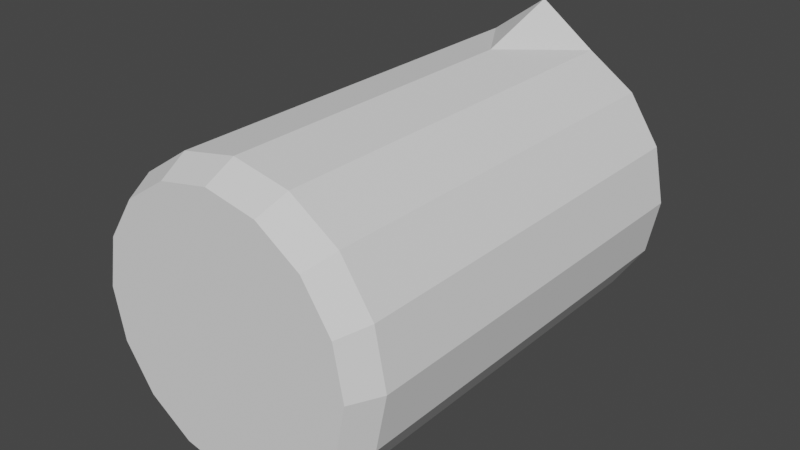 # Source: beaker.blend  (saved by Blender 2.83.18; exported with 4.5.12 LTS)
import bpy
from mathutils import Matrix  # noqa: F401  (used for matrix-valued properties, if any)

bpy.ops.wm.read_factory_settings(use_empty=True)
scene = bpy.context.scene
scene.name = 'Scene'

# ---- collections
col_collection = bpy.data.collections.new('Collection'); scene.collection.children.link(col_collection)

# ---- world
world_world = bpy.data.worlds.new('World'); scene.world = world_world
world_world.use_nodes = True; world_world.node_tree.nodes.clear()
_N = world_world.node_tree.nodes; _L = world_world.node_tree.links
n0 = _N.new('ShaderNodeOutputWorld'); n0.name = 'World Output'; n0.location = (300, 300)
n1 = _N.new('ShaderNodeBackground'); n1.name = 'Background'; n1.location = (10, 300)
n1.inputs[0].default_value = (0.05088, 0.05088, 0.05088, 1.0)
_L.new(n1.outputs[0], n0.inputs[0])
n0.is_active_output = True
world_world.color = (0.05088, 0.05088, 0.05088)
world_world.use_sun_shadow = False
world_world.sun_shadow_jitter_overblur = 0.0

# ---- meshes
me_cylinder_001 = bpy.data.meshes.new('Cylinder.001')
me_cylinder_001.from_pydata([(3.958e-10, 0.045, -6.29e-18), (0.01722, 0.04157, -0.01), (0.01722, 0.04157, -6.29e-18), (0.03182, 0.03182, -0.01), (0.03182, 0.03182, -6.29e-18), (0.04157, 0.01722, -0.01), (0.04157, 0.01722, -6.29e-18), (0.045, 6.442e-09, -0.01), (0.045, -1.058e-08, -6.29e-18), (0.04157, -0.01722, -0.01), (0.04157, -0.01722, -6.29e-18), (0.03182, -0.03182, -0.01), (0.03182, -0.03182, -6.29e-18), (0.01722, -0.04157, -0.01), (0.01722, -0.04157, -6.29e-18), (7.191e-09, -0.045, -0.01), (7.191e-09, -0.045, -6.29e-18), (-0.01722, -0.04157, -0.01), (-0.01722, -0.04157, -6.29e-18), (-0.03182, -0.03182, -0.01), (-0.03182, -0.03182, -6.29e-18), (-0.04157, -0.01722, -0.01), (-0.04157, -0.01722, -6.29e-18), (-0.045, 8.945e-09, -0.01), (-0.045, -8.076e-09, -6.29e-18), (-0.04157, 0.01722, -0.01), (-0.04157, 0.01722, -6.29e-18), (-0.03182, 0.03182, -0.01), (-0.03182, 0.03182, -6.29e-18), (-0.01722, 0.04157, -0.01), (-0.01722, 0.04157, -6.29e-18), (0.0, 0.06, -0.15), (0.01913, 0.04619, -0.15), (0.03536, 0.03536, -0.15), (0.04619, 0.01913, -0.15), (0.05, -8.742e-09, -0.15), (0.04619, -0.01913, -0.15), (0.03536, -0.03536, -0.15), (0.01913, -0.04619, -0.15), (7.55e-09, -0.05, -0.15), (-0.01913, -0.04619, -0.15), (-0.03536, -0.03536, -0.15), (-0.04619, -0.01913, -0.15), (-0.05, -5.96e-09, -0.15), (-0.04619, 0.01913, -0.15), (-0.03536, 0.03536, -0.15), (-0.01913, 0.04619, -0.15), (0.01722, 0.04157, -0.15), (0.03182, 0.03182, -0.15), (0.04157, 0.01722, -0.15), (0.045, -4.008e-09, -0.15), (0.04157, -0.01722, -0.15), (0.03182, -0.03182, -0.15), (0.01722, -0.04157, -0.15), (7.191e-09, -0.045, -0.15), (-0.01722, -0.04157, -0.15), (-0.03182, -0.03182, -0.15), (-0.04157, -0.01722, -0.15), (-0.045, -1.504e-09, -0.15), (-0.04157, 0.01722, -0.15), (-0.03182, 0.03182, -0.15), (-0.01722, 0.04157, -0.15), (3.958e-10, 0.055, -0.15), (0.0, 0.05, -0.01), (0.01913, 0.04619, -0.01), (0.03536, 0.03536, -0.01), (0.04619, 0.01913, -0.01), (0.05, -6.994e-09, -0.01), (0.04619, -0.01913, -0.01), (0.03536, -0.03536, -0.01), (0.01913, -0.04619, -0.01), (7.55e-09, -0.05, -0.01), (-0.01913, -0.04619, -0.01), (-0.03536, -0.03536, -0.01), (-0.04619, -0.01913, -0.01), (-0.05, -4.212e-09, -0.01), (-0.04619, 0.01913, -0.01), (-0.03536, 0.03536, -0.01), (-0.01913, 0.04619, -0.01), (3.958e-10, 0.045, -0.01), (0.0, 0.05, -0.01), (3.958e-10, 0.055, -0.15), (0.0, 0.06, -0.15), (0.0, 0.05, -0.12), (3.958e-10, 0.045, -0.12)], [], [(80, 0, 2, 64), (64, 2, 4, 65), (65, 4, 6, 66), (66, 6, 8, 67), (67, 8, 10, 68), (68, 10, 12, 69), (69, 12, 14, 70), (70, 14, 16, 71), (71, 16, 18, 72), (72, 18, 20, 73), (73, 20, 22, 74), (74, 22, 24, 75), (75, 24, 26, 76), (76, 26, 28, 77), (2, 0, 30, 28, 26, 24, 22, 20, 18, 16, 14, 12, 10, 8, 6, 4), (77, 28, 30, 78), (78, 30, 0, 63), (79, 1, 3, 5, 7, 9, 11, 13, 15, 17, 19, 21, 23, 25, 27, 29), (61, 46, 82, 81), (60, 45, 46, 61), (59, 44, 45, 60), (58, 43, 44, 59), (57, 42, 43, 58), (56, 41, 42, 57), (55, 40, 41, 56), (54, 39, 40, 55), (53, 38, 39, 54), (52, 37, 38, 53), (51, 36, 37, 52), (50, 35, 36, 51), (49, 34, 35, 50), (48, 33, 34, 49), (47, 32, 33, 48), (62, 31, 32, 47), (79, 84, 47, 1), (1, 47, 48, 3), (3, 48, 49, 5), (5, 49, 50, 7), (7, 50, 51, 9), (9, 51, 52, 11), (11, 52, 53, 13), (13, 53, 54, 15), (15, 54, 55, 17), (17, 55, 56, 19), (19, 56, 57, 21), (21, 57, 58, 23), (23, 58, 59, 25), (25, 59, 60, 27), (27, 60, 61, 29), (61, 84, 79, 29), (47, 84, 81), (45, 77, 78, 46), (44, 76, 77, 45), (43, 75, 76, 44), (42, 74, 75, 43), (41, 73, 74, 42), (40, 72, 73, 41), (39, 71, 72, 40), (38, 70, 71, 39), (37, 69, 70, 38), (36, 68, 69, 37), (35, 67, 68, 36), (34, 66, 67, 35), (33, 65, 66, 34), (32, 64, 65, 33), (81, 84, 61), (46, 78, 80, 83), (82, 46, 83), (32, 83, 80, 64), (32, 82, 83)])
_uv = me_cylinder_001.uv_layers.new(name='UVMap')
_uv.uv.foreach_set('vector', [1.0, 0.875, 1.0, 1.0, 0.9375, 1.0, 0.9375, 0.875, 0.9375, 0.875, 0.9375, 1.0, 0.875, 1.0, 0.875, 0.875, 0.875, 0.875, 0.875, 1.0, 0.8125, 1.0, 0.8125, 0.875, 0.8125, 0.875, 0.8125, 1.0, 0.75, 1.0, 0.75, 0.875, 0.75, 0.875, 0.75, 1.0, 0.6875, 1.0, 0.6875, 0.875, 0.6875, 0.875, 0.6875, 1.0, 0.625, 1.0, 0.625, 0.875, 0.625, 0.875, 0.625, 1.0, 0.5625, 1.0, 0.5625, 0.875, 0.5625, 0.875, 0.5625, 1.0, 0.5, 1.0, 0.5, 0.875, 0.5, 0.875, 0.5, 1.0, 0.4375, 1.0, 0.4375, 0.875, 0.4375, 0.875, 0.4375, 1.0, 0.375, 1.0, 0.375, 0.875, 0.375, 0.875, 0.375, 1.0, 0.3125, 1.0, 0.3125, 0.875, 0.3125, 0.875, 0.3125, 1.0, 0.25, 1.0, 0.25, 0.875, 0.25, 0.875, 0.25, 1.0, 0.1875, 1.0, 0.1875, 0.875, 0.1875, 0.875, 0.1875, 1.0, 0.125, 1.0, 0.125, 0.875, 0.3418, 0.4717, 0.25, 0.49, 0.1582, 0.4717, 0.08029, 0.4197, 0.02827, 0.3418, 0.01, 0.25, 0.02827, 0.1582, 0.08029, 0.08029, 0.1582, 0.02827, 0.25, 0.01, 0.3418, 0.02827, 0.4197, 0.08029, 0.4717, 0.1582, 0.49, 0.25, 0.4717, 0.3418, 0.4197, 0.4197, 0.125, 0.875, 0.125, 1.0, 0.0625, 1.0, 0.0625, 0.875, 0.0625, 0.875, 0.0625, 1.0, 0.0, 1.0, 0.0, 0.875, 0.75, 0.49, 0.8418, 0.4717, 0.9197, 0.4197, 0.9717, 0.3418, 0.99, 0.25, 0.9717, 0.1582, 0.9197, 0.08029, 0.8418, 0.02827, 0.75, 0.01, 0.6582, 0.02827, 0.5803, 0.08029, 0.5283, 0.1582, 0.51, 0.25, 0.5283, 0.3418, 0.5803, 0.4197, 0.6582, 0.4717, 0.0625, 0.625, 0.0625, 0.75, 0.0, 0.75, 0.0, 0.625, 0.125, 0.625, 0.125, 0.75, 0.0625, 0.75, 0.0625, 0.625, 0.1875, 0.625, 0.1875, 0.75, 0.125, 0.75, 0.125, 0.625, 0.25, 0.625, 0.25, 0.75, 0.1875, 0.75, 0.1875, 0.625, 0.3125, 0.625, 0.3125, 0.75, 0.25, 0.75, 0.25, 0.625, 0.375, 0.625, 0.375, 0.75, 0.3125, 0.75, 0.3125, 0.625, 0.4375, 0.625, 0.4375, 0.75, 0.375, 0.75, 0.375, 0.625, 0.5, 0.625, 0.5, 0.75, 0.4375, 0.75, 0.4375, 0.625, 0.5625, 0.625, 0.5625, 0.75, 0.5, 0.75, 0.5, 0.625, 0.625, 0.625, 0.625, 0.75, 0.5625, 0.75, 0.5625, 0.625, 0.6875, 0.625, 0.6875, 0.75, 0.625, 0.75, 0.625, 0.625, 0.75, 0.625, 0.75, 0.75, 0.6875, 0.75, 0.6875, 0.625, 0.8125, 0.625, 0.8125, 0.75, 0.75, 0.75, 0.75, 0.625, 0.875, 0.625, 0.875, 0.75, 0.8125, 0.75, 0.8125, 0.625, 0.9375, 0.625, 0.9375, 0.75, 0.875, 0.75, 0.875, 0.625, 1.0, 0.625, 1.0, 0.75, 0.9375, 0.75, 0.9375, 0.625, 0.75, 0.49, 0.0, 0.0, 0.9375, 0.625, 0.9375, 0.5, 0.9375, 0.5, 0.9375, 0.625, 0.875, 0.625, 0.875, 0.5, 0.875, 0.5, 0.875, 0.625, 0.8125, 0.625, 0.8125, 0.5, 0.8125, 0.5, 0.8125, 0.625, 0.75, 0.625, 0.75, 0.5, 0.75, 0.5, 0.75, 0.625, 0.6875, 0.625, 0.6875, 0.5, 0.6875, 0.5, 0.6875, 0.625, 0.625, 0.625, 0.625, 0.5, 0.625, 0.5, 0.625, 0.625, 0.5625, 0.625, 0.5625, 0.5, 0.5625, 0.5, 0.5625, 0.625, 0.5, 0.625, 0.5, 0.5, 0.5, 0.5, 0.5, 0.625, 0.4375, 0.625, 0.4375, 0.5, 0.4375, 0.5, 0.4375, 0.625, 0.375, 0.625, 0.375, 0.5, 0.375, 0.5, 0.375, 0.625, 0.3125, 0.625, 0.3125, 0.5, 0.3125, 0.5, 0.3125, 0.625, 0.25, 0.625, 0.25, 0.5, 0.25, 0.5, 0.25, 0.625, 0.1875, 0.625, 0.1875, 0.5, 0.1875, 0.5, 0.1875, 0.625, 0.125, 0.625, 0.125, 0.5, 0.125, 0.5, 0.125, 0.625, 0.0625, 0.625, 0.0625, 0.5, 0.0625, 0.625, 0.0, 0.0, 0.75, 0.49, 0.6582, 0.4717, 0.9375, 0.625, 0.0, 0.0, 0.0, 0.0, 0.125, 0.75, 0.125, 0.875, 0.0625, 0.875, 0.0625, 0.75, 0.1875, 0.75, 0.1875, 0.875, 0.125, 0.875, 0.125, 0.75, 0.25, 0.75, 0.25, 0.875, 0.1875, 0.875, 0.1875, 0.75, 0.3125, 0.75, 0.3125, 0.875, 0.25, 0.875, 0.25, 0.75, 0.375, 0.75, 0.375, 0.875, 0.3125, 0.875, 0.3125, 0.75, 0.4375, 0.75, 0.4375, 0.875, 0.375, 0.875, 0.375, 0.75, 0.5, 0.75, 0.5, 0.875, 0.4375, 0.875, 0.4375, 0.75, 0.5625, 0.75, 0.5625, 0.875, 0.5, 0.875, 0.5, 0.75, 0.625, 0.75, 0.625, 0.875, 0.5625, 0.875, 0.5625, 0.75, 0.6875, 0.75, 0.6875, 0.875, 0.625, 0.875, 0.625, 0.75, 0.75, 0.75, 0.75, 0.875, 0.6875, 0.875, 0.6875, 0.75, 0.8125, 0.75, 0.8125, 0.875, 0.75, 0.875, 0.75, 0.75, 0.875, 0.75, 0.875, 0.875, 0.8125, 0.875, 0.8125, 0.75, 0.9375, 0.75, 0.9375, 0.875, 0.875, 0.875, 0.875, 0.75, 0.0, 0.0, 0.0, 0.0, 0.0625, 0.625, 0.0625, 0.75, 0.0625, 0.875, 0.0, 0.0, 0.0, 0.0, 0.0, 0.75, 0.0625, 0.75, 0.0, 0.0, 0.9375, 0.75, 0.0, 0.0, 0.0, 0.0, 0.9375, 0.875, 0.9375, 0.75, 0.0, 0.75, 0.0, 0.0])
me_cylinder_001.use_remesh_fix_poles = True
me_cylinder_001.use_remesh_preserve_attributes = False
me_cylinder_001.use_mirror_vertex_groups = False
me_cylinder_001.update()
me_cylinder_002 = bpy.data.meshes.new('Cylinder.002')
me_cylinder_002.from_pydata([(0.0, 0.045, -0.11), (0.0, 0.045, 0.0), (0.01722, 0.04157, -0.11), (0.01722, 0.04157, 0.0), (0.03182, 0.03182, -0.11), (0.03182, 0.03182, 0.0), (0.04157, 0.01722, -0.11), (0.04157, 0.01722, 0.0), (0.045, -4.371e-09, -0.11), (0.045, -4.371e-09, 0.0), (0.04157, -0.01722, -0.11), (0.04157, -0.01722, 0.0), (0.03182, -0.03182, -0.11), (0.03182, -0.03182, 0.0), (0.01722, -0.04157, -0.11), (0.01722, -0.04157, 0.0), (6.795e-09, -0.045, -0.11), (6.795e-09, -0.045, 0.0), (-0.01722, -0.04157, -0.11), (-0.01722, -0.04157, 0.0), (-0.03182, -0.03182, -0.11), (-0.03182, -0.03182, 0.0), (-0.04157, -0.01722, -0.11), (-0.04157, -0.01722, 0.0), (-0.045, -1.868e-09, -0.11), (-0.045, -1.868e-09, 0.0), (-0.04157, 0.01722, -0.11), (-0.04157, 0.01722, 0.0), (-0.03182, 0.03182, -0.11), (-0.03182, 0.03182, 0.0), (-0.01722, 0.04157, -0.11), (-0.01722, 0.04157, 0.0)], [], [(0, 1, 3, 2), (2, 3, 5, 4), (4, 5, 7, 6), (6, 7, 9, 8), (8, 9, 11, 10), (10, 11, 13, 12), (12, 13, 15, 14), (14, 15, 17, 16), (16, 17, 19, 18), (18, 19, 21, 20), (20, 21, 23, 22), (22, 23, 25, 24), (24, 25, 27, 26), (26, 27, 29, 28), (3, 1, 31, 29, 27, 25, 23, 21, 19, 17, 15, 13, 11, 9, 7, 5), (28, 29, 31, 30), (30, 31, 1, 0), (0, 2, 4, 6, 8, 10, 12, 14, 16, 18, 20, 22, 24, 26, 28, 30)])
_uv = me_cylinder_002.uv_layers.new(name='UVMap')
_uv.uv.foreach_set('vector', [1.0, 0.5, 1.0, 1.0, 0.9375, 1.0, 0.9375, 0.5, 0.9375, 0.5, 0.9375, 1.0, 0.875, 1.0, 0.875, 0.5, 0.875, 0.5, 0.875, 1.0, 0.8125, 1.0, 0.8125, 0.5, 0.8125, 0.5, 0.8125, 1.0, 0.75, 1.0, 0.75, 0.5, 0.75, 0.5, 0.75, 1.0, 0.6875, 1.0, 0.6875, 0.5, 0.6875, 0.5, 0.6875, 1.0, 0.625, 1.0, 0.625, 0.5, 0.625, 0.5, 0.625, 1.0, 0.5625, 1.0, 0.5625, 0.5, 0.5625, 0.5, 0.5625, 1.0, 0.5, 1.0, 0.5, 0.5, 0.5, 0.5, 0.5, 1.0, 0.4375, 1.0, 0.4375, 0.5, 0.4375, 0.5, 0.4375, 1.0, 0.375, 1.0, 0.375, 0.5, 0.375, 0.5, 0.375, 1.0, 0.3125, 1.0, 0.3125, 0.5, 0.3125, 0.5, 0.3125, 1.0, 0.25, 1.0, 0.25, 0.5, 0.25, 0.5, 0.25, 1.0, 0.1875, 1.0, 0.1875, 0.5, 0.1875, 0.5, 0.1875, 1.0, 0.125, 1.0, 0.125, 0.5, 0.3418, 0.4717, 0.25, 0.49, 0.1582, 0.4717, 0.08029, 0.4197, 0.02827, 0.3418, 0.01, 0.25, 0.02827, 0.1582, 0.08029, 0.08029, 0.1582, 0.02827, 0.25, 0.01, 0.3418, 0.02827, 0.4197, 0.08029, 0.4717, 0.1582, 0.49, 0.25, 0.4717, 0.3418, 0.4197, 0.4197, 0.125, 0.5, 0.125, 1.0, 0.0625, 1.0, 0.0625, 0.5, 0.0625, 0.5, 0.0625, 1.0, 0.0, 1.0, 0.0, 0.5, 0.75, 0.49, 0.8418, 0.4717, 0.9197, 0.4197, 0.9717, 0.3418, 0.99, 0.25, 0.9717, 0.1582, 0.9197, 0.08029, 0.8418, 0.02827, 0.75, 0.01, 0.6582, 0.02827, 0.5803, 0.08029, 0.5283, 0.1582, 0.51, 0.25, 0.5283, 0.3418, 0.5803, 0.4197, 0.6582, 0.4717])
me_cylinder_002.use_remesh_fix_poles = True
me_cylinder_002.use_remesh_preserve_attributes = False
me_cylinder_002.use_mirror_vertex_groups = False
me_cylinder_002.update()
me_cylinder_003 = bpy.data.meshes.new('Cylinder.003')
me_cylinder_003.from_pydata([(2.119e-09, 0.0135, 0.035), (0.0, 0.045, 0.055), (0.005166, 0.01247, 0.035), (0.01722, 0.04157, 0.055), (0.009546, 0.009546, 0.035), (0.03182, 0.03182, 0.055), (0.01247, 0.005166, 0.035), (0.04157, 0.01722, 0.055), (0.0135, 3.128e-09, 0.035), (0.045, -1.967e-09, 0.055), (0.01247, -0.005166, 0.035), (0.04157, -0.01722, 0.055), (0.009546, -0.009546, 0.035), (0.03182, -0.03182, 0.055), (0.005166, -0.01247, 0.035), (0.01722, -0.04157, 0.055), (4.157e-09, -0.0135, 0.035), (6.795e-09, -0.045, 0.055), (-0.005166, -0.01247, 0.035), (-0.01722, -0.04157, 0.055), (-0.009546, -0.009546, 0.035), (-0.03182, -0.03182, 0.055), (-0.01247, -0.005166, 0.035), (-0.04157, -0.01722, 0.055), (-0.0135, 3.879e-09, 0.035), (-0.045, 5.366e-10, 0.055), (-0.01247, 0.005166, 0.035), (-0.04157, 0.01722, 0.055), (-0.009546, 0.009546, 0.035), (-0.03182, 0.03182, 0.055), (-0.005166, 0.01247, 0.035), (-0.01722, 0.04157, 0.055)], [], [(0, 1, 3, 2), (2, 3, 5, 4), (4, 5, 7, 6), (6, 7, 9, 8), (8, 9, 11, 10), (10, 11, 13, 12), (12, 13, 15, 14), (14, 15, 17, 16), (16, 17, 19, 18), (18, 19, 21, 20), (20, 21, 23, 22), (22, 23, 25, 24), (24, 25, 27, 26), (26, 27, 29, 28), (3, 1, 31, 29, 27, 25, 23, 21, 19, 17, 15, 13, 11, 9, 7, 5), (28, 29, 31, 30), (30, 31, 1, 0), (0, 2, 4, 6, 8, 10, 12, 14, 16, 18, 20, 22, 24, 26, 28, 30)])
_uv = me_cylinder_003.uv_layers.new(name='UVMap')
_uv.uv.foreach_set('vector', [1.0, 0.5, 1.0, 1.0, 0.9375, 1.0, 0.9375, 0.5, 0.9375, 0.5, 0.9375, 1.0, 0.875, 1.0, 0.875, 0.5, 0.875, 0.5, 0.875, 1.0, 0.8125, 1.0, 0.8125, 0.5, 0.8125, 0.5, 0.8125, 1.0, 0.75, 1.0, 0.75, 0.5, 0.75, 0.5, 0.75, 1.0, 0.6875, 1.0, 0.6875, 0.5, 0.6875, 0.5, 0.6875, 1.0, 0.625, 1.0, 0.625, 0.5, 0.625, 0.5, 0.625, 1.0, 0.5625, 1.0, 0.5625, 0.5, 0.5625, 0.5, 0.5625, 1.0, 0.5, 1.0, 0.5, 0.5, 0.5, 0.5, 0.5, 1.0, 0.4375, 1.0, 0.4375, 0.5, 0.4375, 0.5, 0.4375, 1.0, 0.375, 1.0, 0.375, 0.5, 0.375, 0.5, 0.375, 1.0, 0.3125, 1.0, 0.3125, 0.5, 0.3125, 0.5, 0.3125, 1.0, 0.25, 1.0, 0.25, 0.5, 0.25, 0.5, 0.25, 1.0, 0.1875, 1.0, 0.1875, 0.5, 0.1875, 0.5, 0.1875, 1.0, 0.125, 1.0, 0.125, 0.5, 0.3418, 0.4717, 0.25, 0.49, 0.1582, 0.4717, 0.08029, 0.4197, 0.02827, 0.3418, 0.01, 0.25, 0.02827, 0.1582, 0.08029, 0.08029, 0.1582, 0.02827, 0.25, 0.01, 0.3418, 0.02827, 0.4197, 0.08029, 0.4717, 0.1582, 0.49, 0.25, 0.4717, 0.3418, 0.4197, 0.4197, 0.125, 0.5, 0.125, 1.0, 0.0625, 1.0, 0.0625, 0.5, 0.0625, 0.5, 0.0625, 1.0, 0.0, 1.0, 0.0, 0.5, 0.75, 0.49, 0.8418, 0.4717, 0.9197, 0.4197, 0.9717, 0.3418, 0.99, 0.25, 0.9717, 0.1582, 0.9197, 0.08029, 0.8418, 0.02827, 0.75, 0.01, 0.6582, 0.02827, 0.5803, 0.08029, 0.5283, 0.1582, 0.51, 0.25, 0.5283, 0.3418, 0.5803, 0.4197, 0.6582, 0.4717])
me_cylinder_003.use_remesh_fix_poles = True
me_cylinder_003.use_remesh_preserve_attributes = False
me_cylinder_003.use_mirror_vertex_groups = False
me_cylinder_003.update()

# ---- objects
ob_beaker = bpy.data.objects.new('Beaker', me_cylinder_001)
ob_liquid = bpy.data.objects.new('Liquid', me_cylinder_002)
ob_solid = bpy.data.objects.new('Solid', me_cylinder_003)

# ---- transforms, parenting, visibility, modifiers, constraints
ob_beaker.location = (0.0, 0.0, 0.0)
ob_beaker.rotation_euler = (1.571, 0.0, 0.0)
ob_beaker.lineart.crease_threshold = 0.0
ob_liquid.parent = ob_beaker
ob_liquid.matrix_parent_inverse = Matrix(((1.0, 0.0, 0.0, -0.0), (0.0, -4.371e-08, 1.0, 0.0), (0.0, -1.0, -4.371e-08, 0.0), (-0.0, 0.0, -0.0, 1.0)))
ob_liquid.location = (0.0, 0.01, 0.0)
ob_liquid.rotation_euler = (1.571, 0.0, 0.0)
ob_liquid.lineart.crease_threshold = 0.0
ob_solid.parent = ob_beaker
ob_solid.matrix_parent_inverse = Matrix(((1.0, 0.0, 0.0, -0.0), (0.0, -4.371e-08, 1.0, 0.0), (0.0, -1.0, -4.371e-08, 0.0), (-0.0, 0.0, -0.0, 1.0)))
ob_solid.location = (0.0, 0.065, 0.0)
ob_solid.rotation_euler = (1.571, 0.0, 0.0)
ob_solid.lineart.crease_threshold = 0.0

# ---- collection membership
col_collection.objects.link(ob_beaker)
col_collection.objects.link(ob_liquid)
col_collection.objects.link(ob_solid)

# ---- scene / render settings (as saved in the file)
scene.frame_start = 1; scene.frame_end = 250; scene.frame_set(1)
scene.render.engine = 'BLENDER_EEVEE_NEXT'
scene.cycles.samples = 128
scene.cycles.sampling_pattern = 'TABULATED_SOBOL'
scene.cycles.use_adaptive_sampling = False
scene.cycles.use_light_tree = False
scene.view_settings.view_transform = 'Filmic'
bpy.context.view_layer.update()

# ---- added for rendering (the .blend has no active camera and no usable light): camera, sun
cam_auto = bpy.data.cameras.new('AutoCamera')
cam_auto.lens = 50.0
cam_auto.sensor_width = 36.0
cam_auto.clip_end = 1000.0
ob_auto_camera = bpy.data.objects.new('AutoCamera', cam_auto)
scene.collection.objects.link(ob_auto_camera)
ob_auto_camera.location = (0.195396, -0.159475, 0.161316)
ob_auto_camera.rotation_euler = (1.09748, -7.21219e-08, 0.694738)
scene.camera = ob_auto_camera
light_auto_sun = bpy.data.lights.new('AutoSun', 'SUN')
light_auto_sun.energy = 3.0
light_auto_sun.angle = 0.0523599
ob_auto_sun = bpy.data.objects.new('AutoSun', light_auto_sun)
scene.collection.objects.link(ob_auto_sun)
ob_auto_sun.rotation_euler = (0.872665, 0.174533, 0.523599)
bpy.context.view_layer.update()
